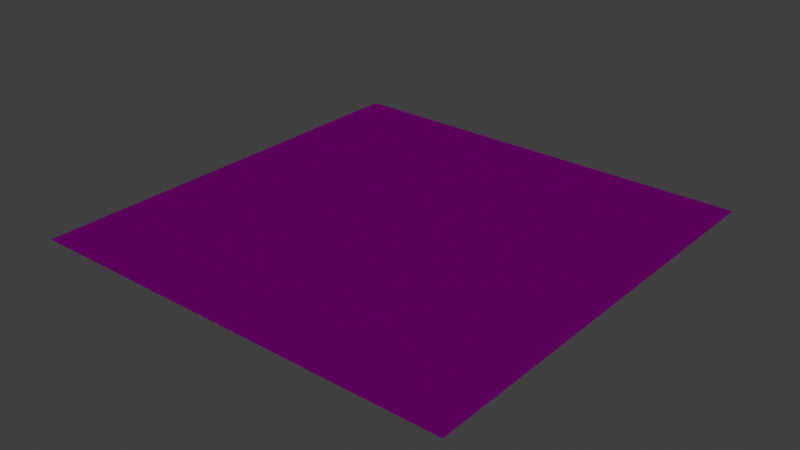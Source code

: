 # Source: materials.blend  (saved by Blender 4.2.66; exported with 4.5.12 LTS)
import bpy
from mathutils import Matrix  # noqa: F401  (used for matrix-valued properties, if any)

bpy.ops.wm.read_factory_settings(use_empty=True)
scene = bpy.context.scene
scene.name = 'Scene'

# ---- materials (node trees are filled in below, after node groups)
mat_bss1 = bpy.data.materials.new('BSS1')

# ---- material node trees
mat_bss1.use_nodes = True; mat_bss1.node_tree.nodes.clear()
_N = mat_bss1.node_tree.nodes; _L = mat_bss1.node_tree.links
n0 = _N.new('ShaderNodeOutputMaterial'); n0.name = 'Material Output'; n0.location = (1545, 858)
n1 = _N.new('ShaderNodeTexImage'); n1.name = 'Texture 1'; n1.location = (-378, 207)
n1.label = 'Texture 1'
n2 = _N.new('ShaderNodeBsdfDiffuse'); n2.name = 'Diffuse BSDF'; n2.location = (-1605, 626)
n2.inputs[0].default_value = (1.0, 1.0, 1.0, 1.0)
n3 = _N.new('ShaderNodeShaderToRGB'); n3.name = 'Shader to RGB'; n3.location = (-1413, 616)
n4 = _N.new('ShaderNodeGamma'); n4.name = 'Gamma'; n4.location = (-1222, 611)
n4.inputs[1].default_value = 0.245
n5 = _N.new('ShaderNodeTexImage'); n5.name = 'Texture 3'; n5.location = (-1154, 375)
n5.label = 'Texture 3'
n5.width = 246
n5.interpolation = 'Cubic'
n6 = _N.new('ShaderNodeMath'); n6.name = 'Math.001'; n6.location = (-662, 638)
n6.inputs[2].default_value = -1.0
n7 = _N.new('ShaderNodeSeparateColor'); n7.name = 'Separate Color'; n7.location = (-840, 428)
n8 = _N.new('ShaderNodeClamp'); n8.name = 'Clamp.001'; n8.location = (-1042, 632)
n9 = _N.new('ShaderNodeMix'); n9.name = 'Mix'; n9.location = (189, 346)
n9.data_type = 'RGBA'
n10 = _N.new('ShaderNodeVertexColor'); n10.name = 'Color Attribute'; n10.location = (-270, -118)
n10.layer_name = 'Color'
n11 = _N.new('ShaderNodeMath'); n11.name = 'Math'; n11.location = (-253, 630)
n11.operation = 'GREATER_THAN'
n12 = _N.new('ShaderNodeMath'); n12.name = 'Math.006'; n12.location = (-845, 642)
n12.operation = 'SUBTRACT'
n12.inputs[0].default_value = 1.0
n12.inputs[2].default_value = -1.0
n13 = _N.new('ShaderNodeMath'); n13.name = 'Math.002'; n13.location = (-468, 609)
n13.operation = 'SUBTRACT'
n13.inputs[2].default_value = -1.0
n14 = _N.new('ShaderNodeTexImage'); n14.name = 'Texture 4'; n14.location = (142, 661)
n14.label = 'Texture 4'
n15 = _N.new('ShaderNodeTexImage'); n15.name = 'Texture 5'; n15.location = (-2111, 676)
n15.label = 'Texture 5'
n16 = _N.new('ShaderNodeNormalMap'); n16.name = 'Normal Map'; n16.location = (-1815, 643)
n17 = _N.new('ShaderNodeVectorMath'); n17.name = 'Vector Math.001'; n17.location = (-463, 961)
n17.operation = 'DOT_PRODUCT'
n18 = _N.new('ShaderNodeMath'); n18.name = 'Math.004'; n18.location = (415, 1063)
n18.operation = 'GREATER_THAN'
n18.inputs[1].default_value = 0.77
n19 = _N.new('ShaderNodeNewGeometry'); n19.name = 'Geometry.001'; n19.location = (-676, 902)
n20 = _N.new('ShaderNodeMath'); n20.name = 'Math.007'; n20.location = (-289, 987)
n20.operation = 'SUBTRACT'
n20.inputs[0].default_value = 1.0
n21 = _N.new('ShaderNodeMix'); n21.name = 'Mix.001'; n21.location = (864, 993)
n21.data_type = 'RGBA'
n21.inputs[7].default_value = (0.366, 0.366, 0.366, 1.0)
n22 = _N.new('ShaderNodeMix'); n22.name = 'Mix.002'; n22.location = (645, 805)
n22.data_type = 'RGBA'
n22.blend_type = 'ADD'
n22.inputs[0].default_value = 1.0
n23 = _N.new('ShaderNodeMath'); n23.name = 'Math.008'; n23.location = (-61, 932)
n23.operation = 'GREATER_THAN'
n23.inputs[1].default_value = 0.37
n24 = _N.new('ShaderNodeMath'); n24.name = 'Math.009'; n24.location = (167, 856)
n24.operation = 'MULTIPLY'
n25 = _N.new('ShaderNodeMath'); n25.name = 'Math.010'; n25.location = (-78, 764)
n25.operation = 'SUBTRACT'
n25.inputs[0].default_value = 1.0
n25.inputs[2].default_value = -1.0
n26 = _N.new('ShaderNodeMix'); n26.name = 'Mix.003'; n26.location = (-44, 64)
n26.data_type = 'RGBA'
n26.inputs[0].default_value = 0.8
n27 = _N.new('ShaderNodeMix'); n27.name = 'Mix.005'; n27.location = (425, 845)
n27.data_type = 'RGBA'
n27.blend_type = 'MULTIPLY'
n27.inputs[0].default_value = 1.0
n28 = _N.new('ShaderNodeTexImage'); n28.name = 'Texture 7'; n28.location = (599, 487)
n28.label = 'Texture 7'
n29 = _N.new('ShaderNodeSeparateColor'); n29.name = 'Separate Color.001'; n29.location = (888, 527)
n30 = _N.new('ShaderNodeMix'); n30.name = 'Mix.004'; n30.location = (1099, 912)
n30.data_type = 'RGBA'
n30.blend_type = 'MULTIPLY'
n30.inputs[0].default_value = 1.0
n31 = _N.new('ShaderNodeMix'); n31.name = 'Mix.006'; n31.location = (1350, 850)
n31.data_type = 'RGBA'
n31.blend_type = 'MULTIPLY'
n31.inputs[7].default_value = (0.5001, 0.5001, 0.5001, 1.0)
n32 = _N.new('ShaderNodeInvert'); n32.name = 'Invert Color'; n32.location = (1123, 581)
_L.new(n2.outputs[0], n3.inputs[0])
_L.new(n3.outputs[0], n4.inputs[0])
_L.new(n7.outputs[0], n6.inputs[1])
_L.new(n12.outputs[0], n6.inputs[0])
_L.new(n5.outputs[0], n7.inputs[0])
_L.new(n4.outputs[0], n8.inputs[0])
_L.new(n13.outputs[0], n11.inputs[0])
_L.new(n1.outputs[0], n9.inputs[6])
_L.new(n26.outputs[2], n9.inputs[7])
_L.new(n8.outputs[0], n12.inputs[1])
_L.new(n6.outputs[0], n13.inputs[0])
_L.new(n7.outputs[1], n13.inputs[1])
_L.new(n11.outputs[0], n9.inputs[0])
_L.new(n15.outputs[0], n16.inputs[1])
_L.new(n16.outputs[0], n2.inputs[2])
_L.new(n19.outputs[1], n17.inputs[0])
_L.new(n19.outputs[4], n17.inputs[1])
_L.new(n17.outputs[1], n20.inputs[1])
_L.new(n22.outputs[2], n21.inputs[6])
_L.new(n18.outputs[0], n21.inputs[0])
_L.new(n20.outputs[0], n23.inputs[0])
_L.new(n20.outputs[0], n18.inputs[0])
_L.new(n25.outputs[0], n24.inputs[1])
_L.new(n23.outputs[0], n24.inputs[0])
_L.new(n9.outputs[2], n22.inputs[6])
_L.new(n27.outputs[2], n22.inputs[7])
_L.new(n11.outputs[0], n25.inputs[1])
_L.new(n10.outputs[0], n26.inputs[7])
_L.new(n1.outputs[0], n26.inputs[6])
_L.new(n24.outputs[0], n27.inputs[6])
_L.new(n14.outputs[0], n27.inputs[7])
_L.new(n28.outputs[0], n29.inputs[0])
_L.new(n31.outputs[2], n0.inputs[0])
_L.new(n21.outputs[2], n30.inputs[6])
_L.new(n29.outputs[0], n30.inputs[7])
_L.new(n30.outputs[2], n31.inputs[6])
_L.new(n32.outputs[0], n31.inputs[0])
_L.new(n29.outputs[1], n32.inputs[1])
n0.is_active_output = True

# ---- world
world_world = bpy.data.worlds.new('World'); scene.world = world_world
world_world.use_nodes = True; world_world.node_tree.nodes.clear()
_N = world_world.node_tree.nodes; _L = world_world.node_tree.links
n0 = _N.new('ShaderNodeOutputWorld'); n0.name = 'World Output'; n0.location = (300, 300)
n1 = _N.new('ShaderNodeBackground'); n1.name = 'Background'; n1.location = (10, 300)
n1.inputs[0].default_value = (0.05088, 0.05088, 0.05088, 1.0)
_L.new(n1.outputs[0], n0.inputs[0])
n0.is_active_output = True
world_world.color = (0.05088, 0.05088, 0.05088)
world_world.use_sun_shadow = False
world_world.sun_shadow_jitter_overblur = 0.0

# ---- meshes
me_plane = bpy.data.meshes.new('Plane')
me_plane.from_pydata([(-1.0, -1.0, 0.0), (1.0, -1.0, 0.0), (-1.0, 1.0, 0.0), (1.0, 1.0, 0.0)], [], [(0, 1, 3, 2)])
_uv = me_plane.uv_layers.new(name='UVMap')
_uv.uv.foreach_set('vector', [0.0, 0.0, 1.0, 0.0, 1.0, 1.0, 0.0, 1.0])
me_plane.materials.append(mat_bss1)
me_plane.update()

# ---- objects
ob_plane = bpy.data.objects.new('Plane', me_plane)

# ---- transforms, parenting, visibility, modifiers, constraints
ob_plane.location = (0.0, 0.0, 0.0)

# ---- collection membership
scene.collection.objects.link(ob_plane)

# ---- scene / render settings (as saved in the file)
scene.frame_start = 1; scene.frame_end = 250; scene.frame_set(15)
scene.render.engine = 'BLENDER_EEVEE_NEXT'
scene.cycles.use_denoising = False
scene.eevee.use_shadows = False
scene.view_settings.view_transform = 'Standard'
bpy.context.view_layer.update()

# ---- added for rendering (the .blend has no active camera and no usable light): camera, sun
cam_auto = bpy.data.cameras.new('AutoCamera')
cam_auto.lens = 50.0
cam_auto.sensor_width = 36.0
cam_auto.clip_end = 1000.0
ob_auto_camera = bpy.data.objects.new('AutoCamera', cam_auto)
scene.collection.objects.link(ob_auto_camera)
ob_auto_camera.location = (2.61693, -3.14032, 2.09354)
ob_auto_camera.rotation_euler = (1.09748, -7.21219e-08, 0.694738)
scene.camera = ob_auto_camera
light_auto_sun = bpy.data.lights.new('AutoSun', 'SUN')
light_auto_sun.energy = 3.0
light_auto_sun.angle = 0.0523599
ob_auto_sun = bpy.data.objects.new('AutoSun', light_auto_sun)
scene.collection.objects.link(ob_auto_sun)
ob_auto_sun.rotation_euler = (0.872665, 0.174533, 0.523599)
bpy.context.view_layer.update()

